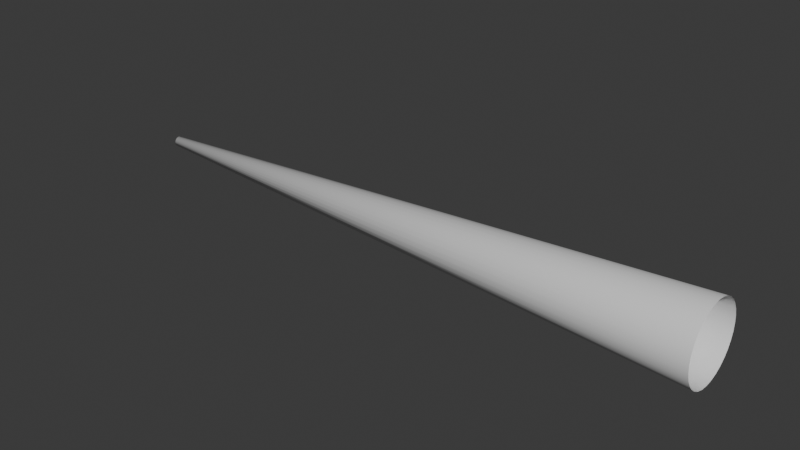 # Source: tunneltube.blend  (saved by Blender 4.2.66; exported with 4.5.12 LTS)
import bpy
from mathutils import Matrix  # noqa: F401  (used for matrix-valued properties, if any)

bpy.ops.wm.read_factory_settings(use_empty=True)
scene = bpy.context.scene
scene.name = 'Scene'

# ---- collections
col_collection = bpy.data.collections.new('Collection'); scene.collection.children.link(col_collection)

# ---- world
world_world = bpy.data.worlds.new('World'); scene.world = world_world
world_world.use_nodes = True; world_world.node_tree.nodes.clear()
_N = world_world.node_tree.nodes; _L = world_world.node_tree.links
n0 = _N.new('ShaderNodeOutputWorld'); n0.name = 'World Output'; n0.location = (300, 300)
n1 = _N.new('ShaderNodeBackground'); n1.name = 'Background'; n1.location = (10, 300)
n1.inputs[0].default_value = (0.05088, 0.05088, 0.05088, 1.0)
_L.new(n1.outputs[0], n0.inputs[0])
n0.is_active_output = True
world_world.color = (0.05088, 0.05088, 0.05088)
world_world.sun_shadow_jitter_overblur = 0.0

# ---- meshes
me_cylinder = bpy.data.meshes.new('Cylinder')
me_cylinder.from_pydata([(2.575e-07, 0.1386, -7.937), (-3.032e-07, 1.0, 7.937), (0.02703, 0.1359, -7.937), (0.1951, 0.9808, 7.937), (0.05303, 0.128, -7.937), (0.3827, 0.9239, 7.937), (0.07698, 0.1152, -7.937), (0.5556, 0.8315, 7.937), (0.09798, 0.09798, -7.937), (0.7071, 0.7071, 7.937), (0.1152, 0.07698, -7.937), (0.8315, 0.5556, 7.937), (0.128, 0.05302, -7.937), (0.9239, 0.3827, 7.937), (0.1359, 0.02703, -7.937), (0.9808, 0.1951, 7.937), (0.1386, 1.634e-09, -7.937), (1.0, -4.441e-16, 7.937), (0.1359, -0.02703, -7.937), (0.9808, -0.1951, 7.937), (0.128, -0.05302, -7.937), (0.9239, -0.3827, 7.937), (0.1152, -0.07698, -7.937), (0.8315, -0.5556, 7.937), (0.09798, -0.09798, -7.937), (0.7071, -0.7071, 7.937), (0.07698, -0.1152, -7.937), (0.5556, -0.8315, 7.937), (0.05303, -0.128, -7.937), (0.3827, -0.9239, 7.937), (0.02703, -0.1359, -7.937), (0.1951, -0.9808, 7.937), (2.575e-07, -0.1386, -7.937), (-3.032e-07, -1.0, 7.937), (-0.02703, -0.1359, -7.937), (-0.1951, -0.9808, 7.937), (-0.05302, -0.128, -7.937), (-0.3827, -0.9239, 7.937), (-0.07698, -0.1152, -7.937), (-0.5556, -0.8315, 7.937), (-0.09798, -0.09798, -7.937), (-0.7071, -0.7071, 7.937), (-0.1152, -0.07698, -7.937), (-0.8315, -0.5556, 7.937), (-0.128, -0.05302, -7.937), (-0.9239, -0.3827, 7.937), (-0.1359, -0.02703, -7.937), (-0.9808, -0.1951, 7.937), (-0.1386, 1.634e-09, -7.937), (-1.0, -4.441e-16, 7.937), (-0.1359, 0.02703, -7.937), (-0.9808, 0.1951, 7.937), (-0.128, 0.05302, -7.937), (-0.9239, 0.3827, 7.937), (-0.1152, 0.07698, -7.937), (-0.8315, 0.5556, 7.937), (-0.09798, 0.09798, -7.937), (-0.7071, 0.7071, 7.937), (-0.07698, 0.1152, -7.937), (-0.5556, 0.8315, 7.937), (-0.05302, 0.128, -7.937), (-0.3827, 0.9239, 7.937), (-0.02703, 0.1359, -7.937), (-0.1951, 0.9808, 7.937)], [], [(0, 2, 3, 1), (2, 4, 5, 3), (4, 6, 7, 5), (6, 8, 9, 7), (8, 10, 11, 9), (10, 12, 13, 11), (12, 14, 15, 13), (14, 16, 17, 15), (16, 18, 19, 17), (18, 20, 21, 19), (20, 22, 23, 21), (22, 24, 25, 23), (24, 26, 27, 25), (26, 28, 29, 27), (28, 30, 31, 29), (30, 32, 33, 31), (32, 34, 35, 33), (34, 36, 37, 35), (36, 38, 39, 37), (38, 40, 41, 39), (40, 42, 43, 41), (42, 44, 45, 43), (44, 46, 47, 45), (46, 48, 49, 47), (48, 50, 51, 49), (50, 52, 53, 51), (52, 54, 55, 53), (54, 56, 57, 55), (56, 58, 59, 57), (58, 60, 61, 59), (60, 62, 63, 61), (62, 0, 1, 63), (0, 62, 60, 58, 56, 54, 52, 50, 48, 46, 44, 42, 40, 38, 36, 34, 32, 30, 28, 26, 24, 22, 20, 18, 16, 14, 12, 10, 8, 6, 4, 2)])
me_cylinder.polygons.foreach_set('use_smooth', [True] * 33)
_uv = me_cylinder.uv_layers.new(name='UVMap')
_uv.uv.foreach_set('vector', [1.0, 0.5, 0.9688, 0.5, 0.9688, 1.0, 1.0, 1.0, 0.9688, 0.5, 0.9375, 0.5, 0.9375, 1.0, 0.9688, 1.0, 0.9375, 0.5, 0.9062, 0.5, 0.9062, 1.0, 0.9375, 1.0, 0.9062, 0.5, 0.875, 0.5, 0.875, 1.0, 0.9062, 1.0, 0.875, 0.5, 0.8438, 0.5, 0.8438, 1.0, 0.875, 1.0, 0.8438, 0.5, 0.8125, 0.5, 0.8125, 1.0, 0.8438, 1.0, 0.8125, 0.5, 0.7812, 0.5, 0.7812, 1.0, 0.8125, 1.0, 0.7812, 0.5, 0.75, 0.5, 0.75, 1.0, 0.7812, 1.0, 0.75, 0.5, 0.7188, 0.5, 0.7188, 1.0, 0.75, 1.0, 0.7188, 0.5, 0.6875, 0.5, 0.6875, 1.0, 0.7188, 1.0, 0.6875, 0.5, 0.6562, 0.5, 0.6562, 1.0, 0.6875, 1.0, 0.6562, 0.5, 0.625, 0.5, 0.625, 1.0, 0.6562, 1.0, 0.625, 0.5, 0.5938, 0.5, 0.5938, 1.0, 0.625, 1.0, 0.5938, 0.5, 0.5625, 0.5, 0.5625, 1.0, 0.5938, 1.0, 0.5625, 0.5, 0.5312, 0.5, 0.5312, 1.0, 0.5625, 1.0, 0.5312, 0.5, 0.5, 0.5, 0.5, 1.0, 0.5312, 1.0, 0.5, 0.5, 0.4688, 0.5, 0.4688, 1.0, 0.5, 1.0, 0.4688, 0.5, 0.4375, 0.5, 0.4375, 1.0, 0.4688, 1.0, 0.4375, 0.5, 0.4062, 0.5, 0.4062, 1.0, 0.4375, 1.0, 0.4062, 0.5, 0.375, 0.5, 0.375, 1.0, 0.4062, 1.0, 0.375, 0.5, 0.3438, 0.5, 0.3438, 1.0, 0.375, 1.0, 0.3438, 0.5, 0.3125, 0.5, 0.3125, 1.0, 0.3438, 1.0, 0.3125, 0.5, 0.2812, 0.5, 0.2812, 1.0, 0.3125, 1.0, 0.2812, 0.5, 0.25, 0.5, 0.25, 1.0, 0.2812, 1.0, 0.25, 0.5, 0.2188, 0.5, 0.2188, 1.0, 0.25, 1.0, 0.2188, 0.5, 0.1875, 0.5, 0.1875, 1.0, 0.2188, 1.0, 0.1875, 0.5, 0.1562, 0.5, 0.1562, 1.0, 0.1875, 1.0, 0.1562, 0.5, 0.125, 0.5, 0.125, 1.0, 0.1562, 1.0, 0.125, 0.5, 0.09375, 0.5, 0.09375, 1.0, 0.125, 1.0, 0.09375, 0.5, 0.0625, 0.5, 0.0625, 1.0, 0.09375, 1.0, 0.0625, 0.5, 0.03125, 0.5, 0.03125, 1.0, 0.0625, 1.0, 0.03125, 0.5, 0.0, 0.5, 0.0, 1.0, 0.03125, 1.0, 0.0, 0.5, 0.03125, 0.5, 0.0625, 0.5, 0.09375, 0.5, 0.125, 0.5, 0.1562, 0.5, 0.1875, 0.5, 0.2188, 0.5, 0.25, 0.5, 0.2812, 0.5, 0.3125, 0.5, 0.3438, 0.5, 0.375, 0.5, 0.4062, 0.5, 0.4375, 0.5, 0.4688, 0.5, 0.5, 0.5, 0.5312, 0.5, 0.5625, 0.5, 0.5938, 0.5, 0.625, 0.5, 0.6562, 0.5, 0.6875, 0.5, 0.7188, 0.5, 0.75, 0.5, 0.7812, 0.5, 0.8125, 0.5, 0.8438, 0.5, 0.875, 0.5, 0.9062, 0.5, 0.9375, 0.5, 0.9688, 0.5])
me_cylinder.update()

# ---- objects
ob_cylinder = bpy.data.objects.new('Cylinder', me_cylinder)

# ---- transforms, parenting, visibility, modifiers, constraints
ob_cylinder.location = (0.0, 0.0, 0.0)
ob_cylinder.rotation_euler = (0.0, 1.571, 0.0)
ob_cylinder.scale = (3.927, 3.927, 3.927)

# ---- collection membership
col_collection.objects.link(ob_cylinder)

# ---- scene / render settings (as saved in the file)
scene.frame_start = 1; scene.frame_end = 250; scene.frame_set(1)
scene.render.engine = 'BLENDER_EEVEE_NEXT'
bpy.context.view_layer.update()

# ---- added for rendering (the .blend has no active camera and no usable light): camera, sun
cam_auto = bpy.data.cameras.new('AutoCamera')
cam_auto.lens = 50.0
cam_auto.sensor_width = 36.0
cam_auto.clip_end = 1028.09
ob_auto_camera = bpy.data.objects.new('AutoCamera', cam_auto)
scene.collection.objects.link(ob_auto_camera)
ob_auto_camera.location = (58.581, -70.2972, 46.8648)
ob_auto_camera.rotation_euler = (1.09748, -7.21219e-08, 0.694738)
scene.camera = ob_auto_camera
light_auto_sun = bpy.data.lights.new('AutoSun', 'SUN')
light_auto_sun.energy = 3.0
light_auto_sun.angle = 0.0523599
ob_auto_sun = bpy.data.objects.new('AutoSun', light_auto_sun)
scene.collection.objects.link(ob_auto_sun)
ob_auto_sun.rotation_euler = (0.872665, 0.174533, 0.523599)
bpy.context.view_layer.update()
